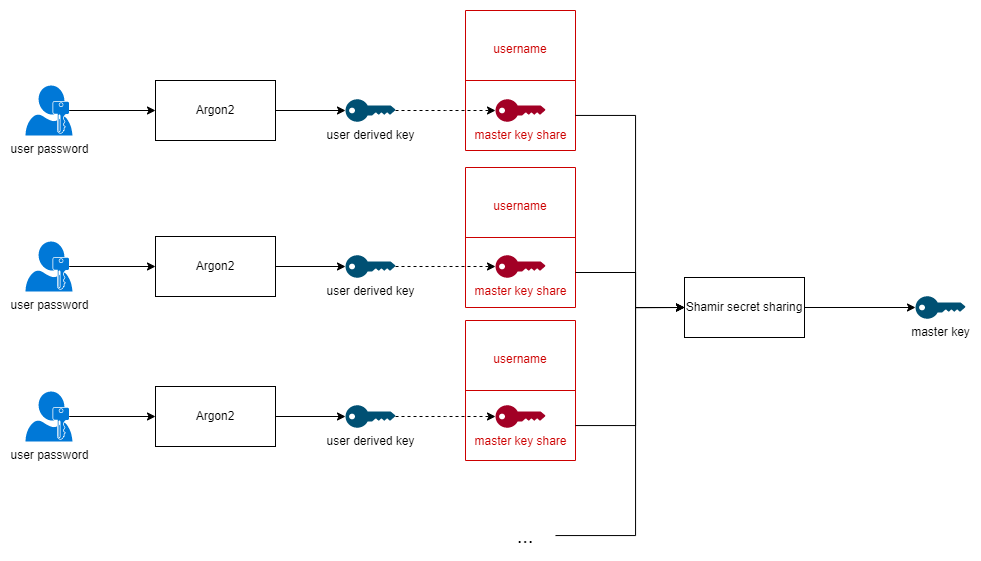

The diagram above was exported from draw.io. Its source (the exported page's mxGraphModel, read from the mxfile embedded in the PNG):
<mxGraphModel dx="1687" dy="832" grid="1" gridSize="10" guides="1" tooltips="1" connect="1" arrows="1" fold="1" page="1" pageScale="1" pageWidth="850" pageHeight="1100" background="#ffffff" math="0" shadow="0">
  <root>
    <mxCell id="0" />
    <mxCell id="1" parent="0" />
    <mxCell id="LdV04dNmDB8H6DVDi6Pu-38" value="" style="shape=table;startSize=0;container=1;collapsible=0;childLayout=tableLayout;fontSize=20;fillColor=none;strokeColor=#CC0000;" vertex="1" parent="1">
      <mxGeometry x="500" y="320" width="110" height="140" as="geometry" />
    </mxCell>
    <mxCell id="LdV04dNmDB8H6DVDi6Pu-39" value="" style="shape=tableRow;horizontal=0;startSize=0;swimlaneHead=0;swimlaneBody=0;top=0;left=0;bottom=0;right=0;collapsible=0;dropTarget=0;fillColor=none;points=[[0,0.5],[1,0.5]];portConstraint=eastwest;strokeColor=#B85450;fontSize=20;fontColor=#CC0000;" vertex="1" parent="LdV04dNmDB8H6DVDi6Pu-38">
      <mxGeometry width="110" height="70" as="geometry" />
    </mxCell>
    <mxCell id="LdV04dNmDB8H6DVDi6Pu-40" value="&lt;font style=&quot;font-size: 12px;&quot;&gt;username&lt;/font&gt;" style="shape=partialRectangle;html=1;whiteSpace=wrap;connectable=0;overflow=hidden;fillColor=none;top=0;left=0;bottom=0;right=0;pointerEvents=1;strokeColor=#B85450;fontSize=20;fontColor=#CC0000;" vertex="1" parent="LdV04dNmDB8H6DVDi6Pu-39">
      <mxGeometry width="110" height="70" as="geometry">
        <mxRectangle width="110" height="70" as="alternateBounds" />
      </mxGeometry>
    </mxCell>
    <mxCell id="LdV04dNmDB8H6DVDi6Pu-41" value="" style="shape=tableRow;horizontal=0;startSize=0;swimlaneHead=0;swimlaneBody=0;top=0;left=0;bottom=0;right=0;collapsible=0;dropTarget=0;fillColor=none;points=[[0,0.5],[1,0.5]];portConstraint=eastwest;strokeColor=#B85450;fontSize=20;fontColor=#CC0000;" vertex="1" parent="LdV04dNmDB8H6DVDi6Pu-38">
      <mxGeometry y="70" width="110" height="70" as="geometry" />
    </mxCell>
    <mxCell id="LdV04dNmDB8H6DVDi6Pu-42" value="" style="shape=partialRectangle;html=1;whiteSpace=wrap;connectable=0;overflow=hidden;fillColor=none;top=0;left=0;bottom=0;right=0;pointerEvents=1;strokeColor=#B85450;fontSize=20;fontColor=#CC0000;" vertex="1" parent="LdV04dNmDB8H6DVDi6Pu-41">
      <mxGeometry width="110" height="70" as="geometry">
        <mxRectangle width="110" height="70" as="alternateBounds" />
      </mxGeometry>
    </mxCell>
    <mxCell id="LdV04dNmDB8H6DVDi6Pu-33" value="" style="shape=table;startSize=0;container=1;collapsible=0;childLayout=tableLayout;fontSize=20;fillColor=none;strokeColor=#CC0000;" vertex="1" parent="1">
      <mxGeometry x="500" y="167" width="110" height="140" as="geometry" />
    </mxCell>
    <mxCell id="LdV04dNmDB8H6DVDi6Pu-34" value="" style="shape=tableRow;horizontal=0;startSize=0;swimlaneHead=0;swimlaneBody=0;top=0;left=0;bottom=0;right=0;collapsible=0;dropTarget=0;fillColor=none;points=[[0,0.5],[1,0.5]];portConstraint=eastwest;strokeColor=#B85450;fontSize=20;fontColor=#CC0000;" vertex="1" parent="LdV04dNmDB8H6DVDi6Pu-33">
      <mxGeometry width="110" height="70" as="geometry" />
    </mxCell>
    <mxCell id="LdV04dNmDB8H6DVDi6Pu-35" value="&lt;font style=&quot;font-size: 12px;&quot;&gt;username&lt;/font&gt;" style="shape=partialRectangle;html=1;whiteSpace=wrap;connectable=0;overflow=hidden;fillColor=none;top=0;left=0;bottom=0;right=0;pointerEvents=1;strokeColor=#B85450;fontSize=20;fontColor=#CC0000;" vertex="1" parent="LdV04dNmDB8H6DVDi6Pu-34">
      <mxGeometry width="110" height="70" as="geometry">
        <mxRectangle width="110" height="70" as="alternateBounds" />
      </mxGeometry>
    </mxCell>
    <mxCell id="LdV04dNmDB8H6DVDi6Pu-36" value="" style="shape=tableRow;horizontal=0;startSize=0;swimlaneHead=0;swimlaneBody=0;top=0;left=0;bottom=0;right=0;collapsible=0;dropTarget=0;fillColor=none;points=[[0,0.5],[1,0.5]];portConstraint=eastwest;strokeColor=#B85450;fontSize=20;fontColor=#CC0000;" vertex="1" parent="LdV04dNmDB8H6DVDi6Pu-33">
      <mxGeometry y="70" width="110" height="70" as="geometry" />
    </mxCell>
    <mxCell id="LdV04dNmDB8H6DVDi6Pu-37" value="" style="shape=partialRectangle;html=1;whiteSpace=wrap;connectable=0;overflow=hidden;fillColor=none;top=0;left=0;bottom=0;right=0;pointerEvents=1;strokeColor=#B85450;fontSize=20;fontColor=#CC0000;" vertex="1" parent="LdV04dNmDB8H6DVDi6Pu-36">
      <mxGeometry width="110" height="70" as="geometry">
        <mxRectangle width="110" height="70" as="alternateBounds" />
      </mxGeometry>
    </mxCell>
    <mxCell id="LdV04dNmDB8H6DVDi6Pu-28" value="" style="shape=table;startSize=0;container=1;collapsible=0;childLayout=tableLayout;fontSize=20;fillColor=none;strokeColor=#CC0000;" vertex="1" parent="1">
      <mxGeometry x="500" y="10" width="110" height="140" as="geometry" />
    </mxCell>
    <mxCell id="LdV04dNmDB8H6DVDi6Pu-29" value="" style="shape=tableRow;horizontal=0;startSize=0;swimlaneHead=0;swimlaneBody=0;top=0;left=0;bottom=0;right=0;collapsible=0;dropTarget=0;fillColor=none;points=[[0,0.5],[1,0.5]];portConstraint=eastwest;strokeColor=#B85450;fontSize=20;fontColor=#CC0000;" vertex="1" parent="LdV04dNmDB8H6DVDi6Pu-28">
      <mxGeometry width="110" height="70" as="geometry" />
    </mxCell>
    <mxCell id="LdV04dNmDB8H6DVDi6Pu-30" value="&lt;font style=&quot;font-size: 12px;&quot;&gt;username&lt;/font&gt;" style="shape=partialRectangle;html=1;whiteSpace=wrap;connectable=0;overflow=hidden;fillColor=none;top=0;left=0;bottom=0;right=0;pointerEvents=1;strokeColor=#B85450;fontSize=20;fontColor=#CC0000;" vertex="1" parent="LdV04dNmDB8H6DVDi6Pu-29">
      <mxGeometry width="110" height="70" as="geometry">
        <mxRectangle width="110" height="70" as="alternateBounds" />
      </mxGeometry>
    </mxCell>
    <mxCell id="LdV04dNmDB8H6DVDi6Pu-31" value="" style="shape=tableRow;horizontal=0;startSize=0;swimlaneHead=0;swimlaneBody=0;top=0;left=0;bottom=0;right=0;collapsible=0;dropTarget=0;fillColor=none;points=[[0,0.5],[1,0.5]];portConstraint=eastwest;strokeColor=#B85450;fontSize=20;fontColor=#CC0000;" vertex="1" parent="LdV04dNmDB8H6DVDi6Pu-28">
      <mxGeometry y="70" width="110" height="70" as="geometry" />
    </mxCell>
    <mxCell id="LdV04dNmDB8H6DVDi6Pu-32" value="" style="shape=partialRectangle;html=1;whiteSpace=wrap;connectable=0;overflow=hidden;fillColor=none;top=0;left=0;bottom=0;right=0;pointerEvents=1;strokeColor=#B85450;fontSize=20;fontColor=#CC0000;" vertex="1" parent="LdV04dNmDB8H6DVDi6Pu-31">
      <mxGeometry width="110" height="70" as="geometry">
        <mxRectangle width="110" height="70" as="alternateBounds" />
      </mxGeometry>
    </mxCell>
    <mxCell id="LdV04dNmDB8H6DVDi6Pu-1" style="edgeStyle=orthogonalEdgeStyle;rounded=0;orthogonalLoop=1;jettySize=auto;html=1;entryX=0;entryY=0.5;entryDx=0;entryDy=0;exitX=0.93;exitY=0.5;exitDx=0;exitDy=0;exitPerimeter=0;" edge="1" parent="1" source="LdV04dNmDB8H6DVDi6Pu-2" target="LdV04dNmDB8H6DVDi6Pu-5">
      <mxGeometry relative="1" as="geometry">
        <mxPoint x="198" y="110" as="sourcePoint" />
        <mxPoint x="260" y="110" as="targetPoint" />
      </mxGeometry>
    </mxCell>
    <mxCell id="LdV04dNmDB8H6DVDi6Pu-2" value="user password" style="sketch=0;aspect=fixed;pointerEvents=1;shadow=0;dashed=0;html=1;strokeColor=none;labelPosition=center;verticalLabelPosition=bottom;verticalAlign=top;align=center;shape=mxgraph.mscae.enterprise.user_permissions;fillColor=#0078D7;" vertex="1" parent="1">
      <mxGeometry x="60" y="85" width="47" height="50" as="geometry" />
    </mxCell>
    <mxCell id="LdV04dNmDB8H6DVDi6Pu-3" value="master key" style="points=[[0,0.5,0],[0.24,0,0],[0.5,0.28,0],[0.995,0.475,0],[0.5,0.72,0],[0.24,1,0]];verticalLabelPosition=bottom;sketch=0;html=1;verticalAlign=top;aspect=fixed;align=center;pointerEvents=1;shape=mxgraph.cisco19.key;fillColor=#005073;strokeColor=none;" vertex="1" parent="1">
      <mxGeometry x="950" y="295.75" width="50" height="22.5" as="geometry" />
    </mxCell>
    <mxCell id="LdV04dNmDB8H6DVDi6Pu-4" style="edgeStyle=orthogonalEdgeStyle;rounded=0;orthogonalLoop=1;jettySize=auto;html=1;entryX=0;entryY=0.5;entryDx=0;entryDy=0;entryPerimeter=0;" edge="1" parent="1" source="LdV04dNmDB8H6DVDi6Pu-5" target="LdV04dNmDB8H6DVDi6Pu-7">
      <mxGeometry relative="1" as="geometry" />
    </mxCell>
    <mxCell id="LdV04dNmDB8H6DVDi6Pu-5" value="Argon2" style="rounded=0;whiteSpace=wrap;html=1;" vertex="1" parent="1">
      <mxGeometry x="190" y="80" width="120" height="60" as="geometry" />
    </mxCell>
    <mxCell id="LdV04dNmDB8H6DVDi6Pu-6" style="edgeStyle=orthogonalEdgeStyle;rounded=0;orthogonalLoop=1;jettySize=auto;html=1;entryX=0;entryY=0.5;entryDx=0;entryDy=0;entryPerimeter=0;dashed=1;" edge="1" parent="1" source="LdV04dNmDB8H6DVDi6Pu-7" target="LdV04dNmDB8H6DVDi6Pu-9">
      <mxGeometry relative="1" as="geometry" />
    </mxCell>
    <mxCell id="LdV04dNmDB8H6DVDi6Pu-7" value="user derived key" style="points=[[0,0.5,0],[0.24,0,0],[0.5,0.28,0],[0.995,0.475,0],[0.5,0.72,0],[0.24,1,0]];verticalLabelPosition=bottom;sketch=0;html=1;verticalAlign=top;aspect=fixed;align=center;pointerEvents=1;shape=mxgraph.cisco19.key;fillColor=#005073;strokeColor=none;" vertex="1" parent="1">
      <mxGeometry x="380" y="98.75" width="50" height="22.5" as="geometry" />
    </mxCell>
    <mxCell id="LdV04dNmDB8H6DVDi6Pu-9" value="&lt;font color=&quot;#cc0000&quot;&gt;master key share&lt;/font&gt;" style="points=[[0,0.5,0],[0.24,0,0],[0.5,0.28,0],[0.995,0.475,0],[0.5,0.72,0],[0.24,1,0]];verticalLabelPosition=bottom;sketch=0;html=1;verticalAlign=top;aspect=fixed;align=center;pointerEvents=1;shape=mxgraph.cisco19.key;fillColor=#a20025;strokeColor=#6F0000;fontColor=#ffffff;" vertex="1" parent="1">
      <mxGeometry x="530" y="98.75" width="50" height="22.5" as="geometry" />
    </mxCell>
    <mxCell id="LdV04dNmDB8H6DVDi6Pu-10" style="edgeStyle=orthogonalEdgeStyle;rounded=0;orthogonalLoop=1;jettySize=auto;html=1;entryX=0;entryY=0.5;entryDx=0;entryDy=0;exitX=0.93;exitY=0.5;exitDx=0;exitDy=0;exitPerimeter=0;" edge="1" parent="1" source="LdV04dNmDB8H6DVDi6Pu-11" target="LdV04dNmDB8H6DVDi6Pu-13">
      <mxGeometry relative="1" as="geometry">
        <mxPoint x="198" y="266" as="sourcePoint" />
        <mxPoint x="260" y="266" as="targetPoint" />
      </mxGeometry>
    </mxCell>
    <mxCell id="LdV04dNmDB8H6DVDi6Pu-11" value="user password" style="sketch=0;aspect=fixed;pointerEvents=1;shadow=0;dashed=0;html=1;strokeColor=none;labelPosition=center;verticalLabelPosition=bottom;verticalAlign=top;align=center;shape=mxgraph.mscae.enterprise.user_permissions;fillColor=#0078D7;" vertex="1" parent="1">
      <mxGeometry x="60" y="241" width="47" height="50" as="geometry" />
    </mxCell>
    <mxCell id="LdV04dNmDB8H6DVDi6Pu-12" style="edgeStyle=orthogonalEdgeStyle;rounded=0;orthogonalLoop=1;jettySize=auto;html=1;entryX=0;entryY=0.5;entryDx=0;entryDy=0;entryPerimeter=0;" edge="1" parent="1" source="LdV04dNmDB8H6DVDi6Pu-13" target="LdV04dNmDB8H6DVDi6Pu-15">
      <mxGeometry relative="1" as="geometry" />
    </mxCell>
    <mxCell id="LdV04dNmDB8H6DVDi6Pu-13" value="Argon2" style="rounded=0;whiteSpace=wrap;html=1;" vertex="1" parent="1">
      <mxGeometry x="190" y="236" width="120" height="60" as="geometry" />
    </mxCell>
    <mxCell id="LdV04dNmDB8H6DVDi6Pu-14" style="edgeStyle=orthogonalEdgeStyle;rounded=0;orthogonalLoop=1;jettySize=auto;html=1;entryX=0;entryY=0.5;entryDx=0;entryDy=0;entryPerimeter=0;dashed=1;" edge="1" parent="1" source="LdV04dNmDB8H6DVDi6Pu-15" target="LdV04dNmDB8H6DVDi6Pu-17">
      <mxGeometry relative="1" as="geometry" />
    </mxCell>
    <mxCell id="LdV04dNmDB8H6DVDi6Pu-15" value="user derived key" style="points=[[0,0.5,0],[0.24,0,0],[0.5,0.28,0],[0.995,0.475,0],[0.5,0.72,0],[0.24,1,0]];verticalLabelPosition=bottom;sketch=0;html=1;verticalAlign=top;aspect=fixed;align=center;pointerEvents=1;shape=mxgraph.cisco19.key;fillColor=#005073;strokeColor=none;" vertex="1" parent="1">
      <mxGeometry x="380" y="254.75" width="50" height="22.5" as="geometry" />
    </mxCell>
    <mxCell id="LdV04dNmDB8H6DVDi6Pu-17" value="&lt;font color=&quot;#cc0000&quot;&gt;master key share&lt;/font&gt;" style="points=[[0,0.5,0],[0.24,0,0],[0.5,0.28,0],[0.995,0.475,0],[0.5,0.72,0],[0.24,1,0]];verticalLabelPosition=bottom;sketch=0;html=1;verticalAlign=top;aspect=fixed;align=center;pointerEvents=1;shape=mxgraph.cisco19.key;fillColor=#a20025;strokeColor=#6F0000;fontColor=#ffffff;" vertex="1" parent="1">
      <mxGeometry x="530" y="254.75" width="50" height="22.5" as="geometry" />
    </mxCell>
    <mxCell id="LdV04dNmDB8H6DVDi6Pu-18" style="edgeStyle=orthogonalEdgeStyle;rounded=0;orthogonalLoop=1;jettySize=auto;html=1;entryX=0;entryY=0.5;entryDx=0;entryDy=0;exitX=0.93;exitY=0.5;exitDx=0;exitDy=0;exitPerimeter=0;" edge="1" parent="1" source="LdV04dNmDB8H6DVDi6Pu-19" target="LdV04dNmDB8H6DVDi6Pu-21">
      <mxGeometry relative="1" as="geometry">
        <mxPoint x="198" y="416" as="sourcePoint" />
        <mxPoint x="260" y="416" as="targetPoint" />
      </mxGeometry>
    </mxCell>
    <mxCell id="LdV04dNmDB8H6DVDi6Pu-19" value="user password" style="sketch=0;aspect=fixed;pointerEvents=1;shadow=0;dashed=0;html=1;strokeColor=none;labelPosition=center;verticalLabelPosition=bottom;verticalAlign=top;align=center;shape=mxgraph.mscae.enterprise.user_permissions;fillColor=#0078D7;" vertex="1" parent="1">
      <mxGeometry x="60" y="391" width="47" height="50" as="geometry" />
    </mxCell>
    <mxCell id="LdV04dNmDB8H6DVDi6Pu-20" style="edgeStyle=orthogonalEdgeStyle;rounded=0;orthogonalLoop=1;jettySize=auto;html=1;entryX=0;entryY=0.5;entryDx=0;entryDy=0;entryPerimeter=0;" edge="1" parent="1" source="LdV04dNmDB8H6DVDi6Pu-21" target="LdV04dNmDB8H6DVDi6Pu-23">
      <mxGeometry relative="1" as="geometry" />
    </mxCell>
    <mxCell id="LdV04dNmDB8H6DVDi6Pu-21" value="Argon2" style="rounded=0;whiteSpace=wrap;html=1;" vertex="1" parent="1">
      <mxGeometry x="190" y="386" width="120" height="60" as="geometry" />
    </mxCell>
    <mxCell id="LdV04dNmDB8H6DVDi6Pu-22" style="edgeStyle=orthogonalEdgeStyle;rounded=0;orthogonalLoop=1;jettySize=auto;html=1;entryX=0;entryY=0.5;entryDx=0;entryDy=0;entryPerimeter=0;dashed=1;" edge="1" parent="1" source="LdV04dNmDB8H6DVDi6Pu-23" target="LdV04dNmDB8H6DVDi6Pu-25">
      <mxGeometry relative="1" as="geometry" />
    </mxCell>
    <mxCell id="LdV04dNmDB8H6DVDi6Pu-23" value="user derived key" style="points=[[0,0.5,0],[0.24,0,0],[0.5,0.28,0],[0.995,0.475,0],[0.5,0.72,0],[0.24,1,0]];verticalLabelPosition=bottom;sketch=0;html=1;verticalAlign=top;aspect=fixed;align=center;pointerEvents=1;shape=mxgraph.cisco19.key;fillColor=#005073;strokeColor=none;" vertex="1" parent="1">
      <mxGeometry x="380" y="404.75" width="50" height="22.5" as="geometry" />
    </mxCell>
    <mxCell id="LdV04dNmDB8H6DVDi6Pu-25" value="&lt;font color=&quot;#cc0000&quot;&gt;master key share&lt;/font&gt;" style="points=[[0,0.5,0],[0.24,0,0],[0.5,0.28,0],[0.995,0.475,0],[0.5,0.72,0],[0.24,1,0]];verticalLabelPosition=bottom;sketch=0;html=1;verticalAlign=top;aspect=fixed;align=center;pointerEvents=1;shape=mxgraph.cisco19.key;fillColor=#a20025;strokeColor=#6F0000;fontColor=#ffffff;" vertex="1" parent="1">
      <mxGeometry x="530" y="404.75" width="50" height="22.5" as="geometry" />
    </mxCell>
    <mxCell id="LdV04dNmDB8H6DVDi6Pu-49" style="edgeStyle=orthogonalEdgeStyle;rounded=0;orthogonalLoop=1;jettySize=auto;html=1;entryX=0;entryY=0.5;entryDx=0;entryDy=0;" edge="1" parent="1" source="LdV04dNmDB8H6DVDi6Pu-27" target="LdV04dNmDB8H6DVDi6Pu-44">
      <mxGeometry relative="1" as="geometry">
        <Array as="points">
          <mxPoint x="670" y="535" />
          <mxPoint x="670" y="307" />
        </Array>
      </mxGeometry>
    </mxCell>
    <mxCell id="LdV04dNmDB8H6DVDi6Pu-27" value="&lt;font style=&quot;font-size: 20px;&quot;&gt;...&lt;/font&gt;" style="text;html=1;strokeColor=none;fillColor=none;align=center;verticalAlign=middle;whiteSpace=wrap;rounded=0;" vertex="1" parent="1">
      <mxGeometry x="530" y="520" width="60" height="30" as="geometry" />
    </mxCell>
    <mxCell id="LdV04dNmDB8H6DVDi6Pu-53" style="edgeStyle=orthogonalEdgeStyle;rounded=0;orthogonalLoop=1;jettySize=auto;html=1;entryX=0;entryY=0.5;entryDx=0;entryDy=0;entryPerimeter=0;" edge="1" parent="1" source="LdV04dNmDB8H6DVDi6Pu-44" target="LdV04dNmDB8H6DVDi6Pu-3">
      <mxGeometry relative="1" as="geometry" />
    </mxCell>
    <mxCell id="LdV04dNmDB8H6DVDi6Pu-44" value="Shamir secret sharing" style="rounded=0;whiteSpace=wrap;html=1;" vertex="1" parent="1">
      <mxGeometry x="719" y="277" width="120" height="60" as="geometry" />
    </mxCell>
    <mxCell id="LdV04dNmDB8H6DVDi6Pu-50" style="edgeStyle=orthogonalEdgeStyle;rounded=0;orthogonalLoop=1;jettySize=auto;html=1;entryX=0;entryY=0.5;entryDx=0;entryDy=0;" edge="1" parent="1" source="LdV04dNmDB8H6DVDi6Pu-41" target="LdV04dNmDB8H6DVDi6Pu-44">
      <mxGeometry relative="1" as="geometry">
        <mxPoint x="630" y="425" as="targetPoint" />
        <Array as="points">
          <mxPoint x="670" y="425" />
          <mxPoint x="670" y="307" />
        </Array>
      </mxGeometry>
    </mxCell>
    <mxCell id="LdV04dNmDB8H6DVDi6Pu-51" style="edgeStyle=orthogonalEdgeStyle;rounded=0;orthogonalLoop=1;jettySize=auto;html=1;entryX=0;entryY=0.5;entryDx=0;entryDy=0;" edge="1" parent="1" source="LdV04dNmDB8H6DVDi6Pu-36" target="LdV04dNmDB8H6DVDi6Pu-44">
      <mxGeometry relative="1" as="geometry">
        <Array as="points">
          <mxPoint x="670" y="272" />
          <mxPoint x="670" y="307" />
        </Array>
      </mxGeometry>
    </mxCell>
    <mxCell id="LdV04dNmDB8H6DVDi6Pu-52" style="edgeStyle=orthogonalEdgeStyle;rounded=0;orthogonalLoop=1;jettySize=auto;html=1;entryX=0;entryY=0.5;entryDx=0;entryDy=0;" edge="1" parent="1" source="LdV04dNmDB8H6DVDi6Pu-31" target="LdV04dNmDB8H6DVDi6Pu-44">
      <mxGeometry relative="1" as="geometry">
        <Array as="points">
          <mxPoint x="670" y="115" />
          <mxPoint x="670" y="307" />
        </Array>
      </mxGeometry>
    </mxCell>
  </root>
</mxGraphModel>